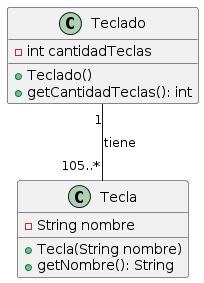

The diagram above was rendered by PlantUML. Its source (embedded in the PNG):
@startuml
class Teclado {
    - int cantidadTeclas
    + Teclado()
    + getCantidadTeclas(): int
}

class Tecla {
    - String nombre
    + Tecla(String nombre)
    + getNombre(): String
}

Teclado "1" -- "105..*" Tecla : tiene
@enduml